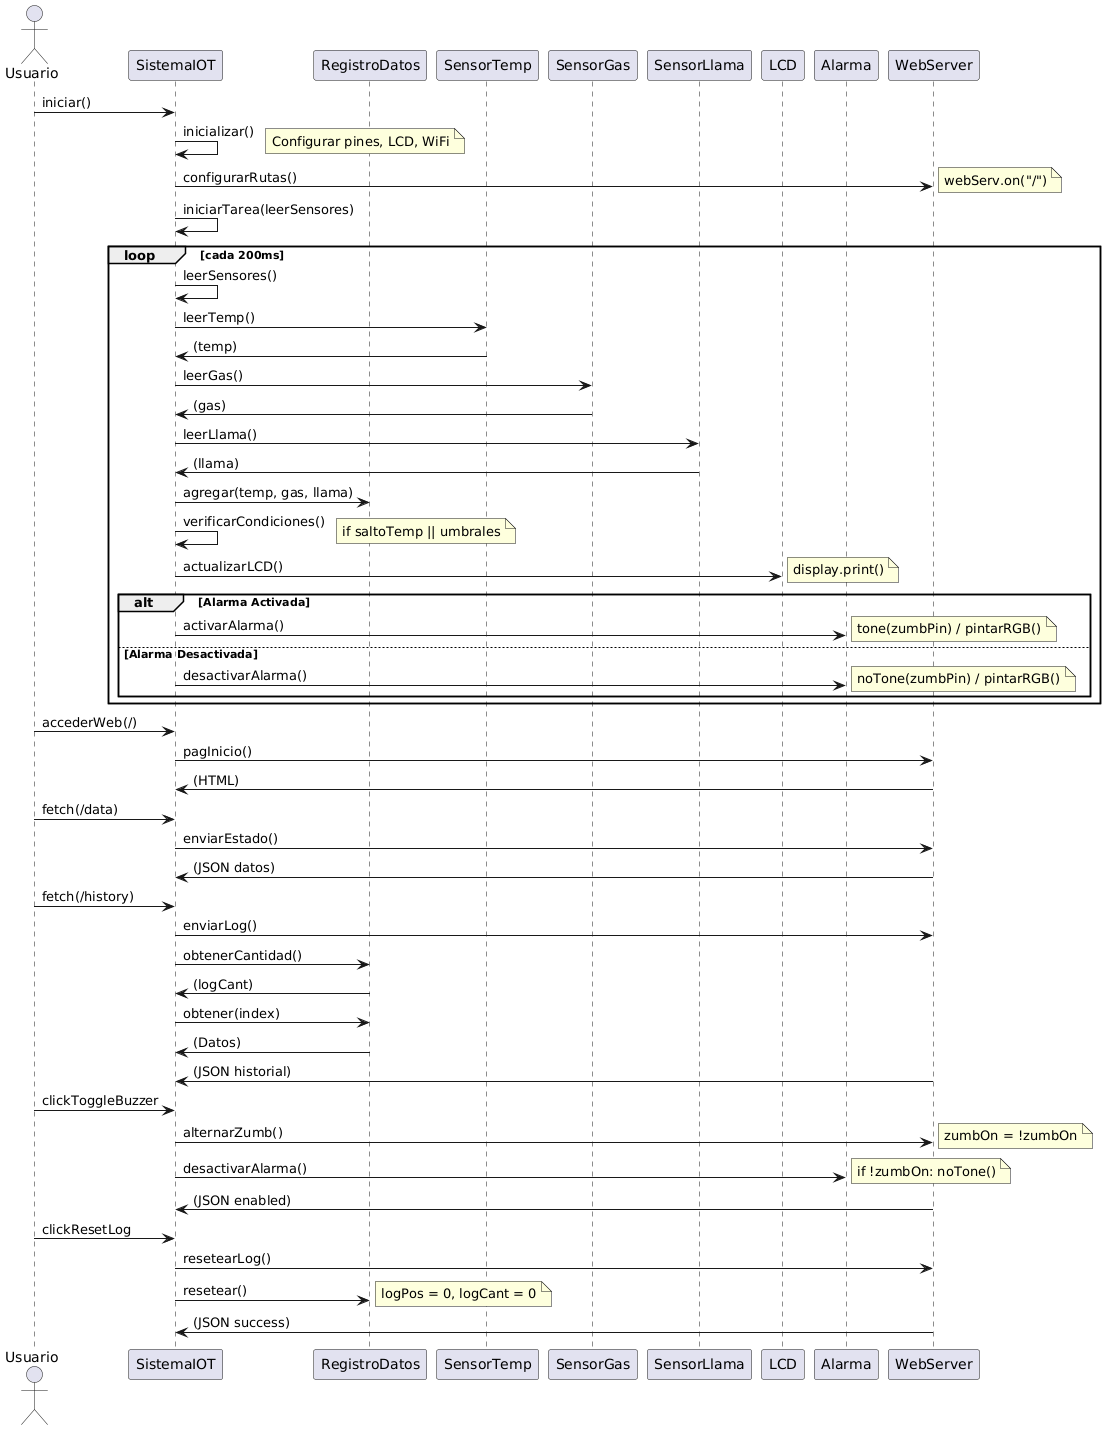

The diagram above was rendered by PlantUML. Its source (embedded in the PNG):
@startuml
actor Usuario
participant "SistemaIOT" as Sistema
participant "RegistroDatos" as Registro
participant "SensorTemp" as Temp
participant "SensorGas" as Gas
participant "SensorLlama" as Llama
participant "LCD" as Display
participant "Alarma" as Alarma
participant "WebServer" as Web

' Inicialización
Usuario -> Sistema: iniciar()
Sistema -> Sistema: inicializar()
note right: Configurar pines, LCD, WiFi
Sistema -> Web: configurarRutas()
note right: webServ.on("/")
Sistema -> Sistema: iniciarTarea(leerSensores)

' Bucle principal (lectura de sensores y actualización)
loop cada 200ms
    Sistema -> Sistema: leerSensores()
    Sistema -> Temp: leerTemp()
    Temp -> Sistema: (temp)
    Sistema -> Gas: leerGas()
    Gas -> Sistema: (gas)
    Sistema -> Llama: leerLlama()
    Llama -> Sistema: (llama)
    Sistema -> Registro: agregar(temp, gas, llama)
    Sistema -> Sistema: verificarCondiciones()
    note right: if saltoTemp || umbrales
    Sistema -> Display: actualizarLCD()
    note right: display.print()
    alt Alarma Activada
        Sistema -> Alarma: activarAlarma()
        note right: tone(zumbPin) / pintarRGB()
    else Alarma Desactivada
        Sistema -> Alarma: desactivarAlarma()
        note right: noTone(zumbPin) / pintarRGB()
    end
end

' Interacción con la página web
Usuario -> Sistema: accederWeb(/)
Sistema -> Web: pagInicio()
Web -> Sistema: (HTML)

Usuario -> Sistema: fetch(/data)
Sistema -> Web: enviarEstado()
Web -> Sistema: (JSON datos)

Usuario -> Sistema: fetch(/history)
Sistema -> Web: enviarLog()
Sistema -> Registro: obtenerCantidad()
Registro -> Sistema: (logCant)
Sistema -> Registro: obtener(index)
Registro -> Sistema: (Datos)
Web -> Sistema: (JSON historial)

Usuario -> Sistema: clickToggleBuzzer
Sistema -> Web: alternarZumb()
note right: zumbOn = !zumbOn
Sistema -> Alarma: desactivarAlarma()
note right: if !zumbOn: noTone()
Web -> Sistema: (JSON enabled)

Usuario -> Sistema: clickResetLog
Sistema -> Web: resetearLog()
Sistema -> Registro: resetear()
note right: logPos = 0, logCant = 0
Web -> Sistema: (JSON success)
@enduml